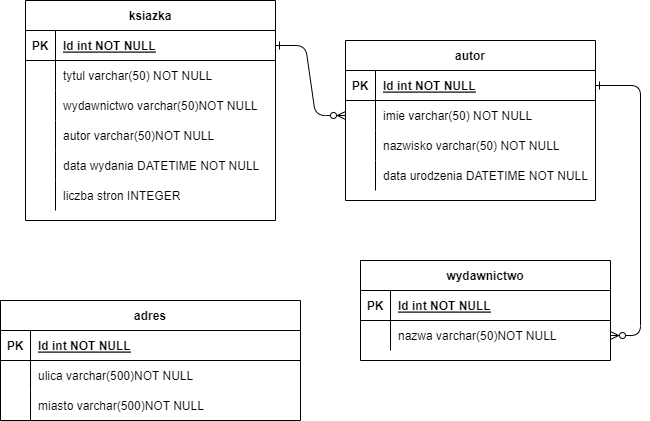

The diagram above was exported from draw.io. Its source (the exported page's mxGraphModel, read from the mxfile embedded in the PNG):
<mxGraphModel dx="908" dy="584" grid="1" gridSize="10" guides="1" tooltips="1" connect="1" arrows="1" fold="1" page="1" pageScale="1" pageWidth="850" pageHeight="1100" math="0" shadow="0" extFonts="Permanent Marker^https://fonts.googleapis.com/css?family=Permanent+Marker">
  <root>
    <mxCell id="0" />
    <mxCell id="1" parent="0" />
    <mxCell id="C-vyLk0tnHw3VtMMgP7b-1" value="" style="edgeStyle=entityRelationEdgeStyle;endArrow=ERzeroToMany;startArrow=ERone;endFill=1;startFill=0;" parent="1" source="C-vyLk0tnHw3VtMMgP7b-24" target="C-vyLk0tnHw3VtMMgP7b-6" edge="1">
      <mxGeometry width="100" height="100" relative="1" as="geometry">
        <mxPoint x="340" y="720" as="sourcePoint" />
        <mxPoint x="440" y="620" as="targetPoint" />
      </mxGeometry>
    </mxCell>
    <mxCell id="C-vyLk0tnHw3VtMMgP7b-12" value="" style="edgeStyle=entityRelationEdgeStyle;endArrow=ERzeroToMany;startArrow=ERone;endFill=1;startFill=0;" parent="1" source="C-vyLk0tnHw3VtMMgP7b-3" target="C-vyLk0tnHw3VtMMgP7b-17" edge="1">
      <mxGeometry width="100" height="100" relative="1" as="geometry">
        <mxPoint x="400" y="180" as="sourcePoint" />
        <mxPoint x="460" y="205" as="targetPoint" />
      </mxGeometry>
    </mxCell>
    <mxCell id="C-vyLk0tnHw3VtMMgP7b-2" value="autor" style="shape=table;startSize=30;container=1;collapsible=1;childLayout=tableLayout;fixedRows=1;rowLines=0;fontStyle=1;align=center;resizeLast=1;" parent="1" vertex="1">
      <mxGeometry x="410" y="110" width="250" height="160" as="geometry" />
    </mxCell>
    <mxCell id="C-vyLk0tnHw3VtMMgP7b-3" value="" style="shape=partialRectangle;collapsible=0;dropTarget=0;pointerEvents=0;fillColor=none;points=[[0,0.5],[1,0.5]];portConstraint=eastwest;top=0;left=0;right=0;bottom=1;" parent="C-vyLk0tnHw3VtMMgP7b-2" vertex="1">
      <mxGeometry y="30" width="250" height="30" as="geometry" />
    </mxCell>
    <mxCell id="C-vyLk0tnHw3VtMMgP7b-4" value="PK" style="shape=partialRectangle;overflow=hidden;connectable=0;fillColor=none;top=0;left=0;bottom=0;right=0;fontStyle=1;" parent="C-vyLk0tnHw3VtMMgP7b-3" vertex="1">
      <mxGeometry width="30" height="30" as="geometry">
        <mxRectangle width="30" height="30" as="alternateBounds" />
      </mxGeometry>
    </mxCell>
    <mxCell id="C-vyLk0tnHw3VtMMgP7b-5" value="Id int NOT NULL " style="shape=partialRectangle;overflow=hidden;connectable=0;fillColor=none;top=0;left=0;bottom=0;right=0;align=left;spacingLeft=6;fontStyle=5;" parent="C-vyLk0tnHw3VtMMgP7b-3" vertex="1">
      <mxGeometry x="30" width="220" height="30" as="geometry">
        <mxRectangle width="220" height="30" as="alternateBounds" />
      </mxGeometry>
    </mxCell>
    <mxCell id="C-vyLk0tnHw3VtMMgP7b-6" value="" style="shape=partialRectangle;collapsible=0;dropTarget=0;pointerEvents=0;fillColor=none;points=[[0,0.5],[1,0.5]];portConstraint=eastwest;top=0;left=0;right=0;bottom=0;" parent="C-vyLk0tnHw3VtMMgP7b-2" vertex="1">
      <mxGeometry y="60" width="250" height="30" as="geometry" />
    </mxCell>
    <mxCell id="C-vyLk0tnHw3VtMMgP7b-7" value="" style="shape=partialRectangle;overflow=hidden;connectable=0;fillColor=none;top=0;left=0;bottom=0;right=0;" parent="C-vyLk0tnHw3VtMMgP7b-6" vertex="1">
      <mxGeometry width="30" height="30" as="geometry">
        <mxRectangle width="30" height="30" as="alternateBounds" />
      </mxGeometry>
    </mxCell>
    <mxCell id="C-vyLk0tnHw3VtMMgP7b-8" value="imie varchar(50) NOT NULL" style="shape=partialRectangle;overflow=hidden;connectable=0;fillColor=none;top=0;left=0;bottom=0;right=0;align=left;spacingLeft=6;" parent="C-vyLk0tnHw3VtMMgP7b-6" vertex="1">
      <mxGeometry x="30" width="220" height="30" as="geometry">
        <mxRectangle width="220" height="30" as="alternateBounds" />
      </mxGeometry>
    </mxCell>
    <mxCell id="ZOdP_avsr76Sv7UgNpEf-31" style="shape=partialRectangle;collapsible=0;dropTarget=0;pointerEvents=0;fillColor=none;points=[[0,0.5],[1,0.5]];portConstraint=eastwest;top=0;left=0;right=0;bottom=0;" vertex="1" parent="C-vyLk0tnHw3VtMMgP7b-2">
      <mxGeometry y="90" width="250" height="30" as="geometry" />
    </mxCell>
    <mxCell id="ZOdP_avsr76Sv7UgNpEf-32" style="shape=partialRectangle;overflow=hidden;connectable=0;fillColor=none;top=0;left=0;bottom=0;right=0;" vertex="1" parent="ZOdP_avsr76Sv7UgNpEf-31">
      <mxGeometry width="30" height="30" as="geometry">
        <mxRectangle width="30" height="30" as="alternateBounds" />
      </mxGeometry>
    </mxCell>
    <mxCell id="ZOdP_avsr76Sv7UgNpEf-33" value="nazwisko varchar(50) NOT NULL" style="shape=partialRectangle;overflow=hidden;connectable=0;fillColor=none;top=0;left=0;bottom=0;right=0;align=left;spacingLeft=6;" vertex="1" parent="ZOdP_avsr76Sv7UgNpEf-31">
      <mxGeometry x="30" width="220" height="30" as="geometry">
        <mxRectangle width="220" height="30" as="alternateBounds" />
      </mxGeometry>
    </mxCell>
    <mxCell id="ZOdP_avsr76Sv7UgNpEf-28" style="shape=partialRectangle;collapsible=0;dropTarget=0;pointerEvents=0;fillColor=none;points=[[0,0.5],[1,0.5]];portConstraint=eastwest;top=0;left=0;right=0;bottom=0;" vertex="1" parent="C-vyLk0tnHw3VtMMgP7b-2">
      <mxGeometry y="120" width="250" height="30" as="geometry" />
    </mxCell>
    <mxCell id="ZOdP_avsr76Sv7UgNpEf-29" style="shape=partialRectangle;overflow=hidden;connectable=0;fillColor=none;top=0;left=0;bottom=0;right=0;" vertex="1" parent="ZOdP_avsr76Sv7UgNpEf-28">
      <mxGeometry width="30" height="30" as="geometry">
        <mxRectangle width="30" height="30" as="alternateBounds" />
      </mxGeometry>
    </mxCell>
    <mxCell id="ZOdP_avsr76Sv7UgNpEf-30" value="data urodzenia DATETIME NOT NULL" style="shape=partialRectangle;overflow=hidden;connectable=0;fillColor=none;top=0;left=0;bottom=0;right=0;align=left;spacingLeft=6;" vertex="1" parent="ZOdP_avsr76Sv7UgNpEf-28">
      <mxGeometry x="30" width="220" height="30" as="geometry">
        <mxRectangle width="220" height="30" as="alternateBounds" />
      </mxGeometry>
    </mxCell>
    <mxCell id="C-vyLk0tnHw3VtMMgP7b-13" value="wydawnictwo" style="shape=table;startSize=30;container=1;collapsible=1;childLayout=tableLayout;fixedRows=1;rowLines=0;fontStyle=1;align=center;resizeLast=1;" parent="1" vertex="1">
      <mxGeometry x="425" y="330" width="250" height="100" as="geometry" />
    </mxCell>
    <mxCell id="C-vyLk0tnHw3VtMMgP7b-14" value="" style="shape=partialRectangle;collapsible=0;dropTarget=0;pointerEvents=0;fillColor=none;points=[[0,0.5],[1,0.5]];portConstraint=eastwest;top=0;left=0;right=0;bottom=1;" parent="C-vyLk0tnHw3VtMMgP7b-13" vertex="1">
      <mxGeometry y="30" width="250" height="30" as="geometry" />
    </mxCell>
    <mxCell id="C-vyLk0tnHw3VtMMgP7b-15" value="PK" style="shape=partialRectangle;overflow=hidden;connectable=0;fillColor=none;top=0;left=0;bottom=0;right=0;fontStyle=1;" parent="C-vyLk0tnHw3VtMMgP7b-14" vertex="1">
      <mxGeometry width="30" height="30" as="geometry">
        <mxRectangle width="30" height="30" as="alternateBounds" />
      </mxGeometry>
    </mxCell>
    <mxCell id="C-vyLk0tnHw3VtMMgP7b-16" value="Id int NOT NULL" style="shape=partialRectangle;overflow=hidden;connectable=0;fillColor=none;top=0;left=0;bottom=0;right=0;align=left;spacingLeft=6;fontStyle=5;" parent="C-vyLk0tnHw3VtMMgP7b-14" vertex="1">
      <mxGeometry x="30" width="220" height="30" as="geometry">
        <mxRectangle width="220" height="30" as="alternateBounds" />
      </mxGeometry>
    </mxCell>
    <mxCell id="C-vyLk0tnHw3VtMMgP7b-17" value="" style="shape=partialRectangle;collapsible=0;dropTarget=0;pointerEvents=0;fillColor=none;points=[[0,0.5],[1,0.5]];portConstraint=eastwest;top=0;left=0;right=0;bottom=0;" parent="C-vyLk0tnHw3VtMMgP7b-13" vertex="1">
      <mxGeometry y="60" width="250" height="30" as="geometry" />
    </mxCell>
    <mxCell id="C-vyLk0tnHw3VtMMgP7b-18" value="" style="shape=partialRectangle;overflow=hidden;connectable=0;fillColor=none;top=0;left=0;bottom=0;right=0;" parent="C-vyLk0tnHw3VtMMgP7b-17" vertex="1">
      <mxGeometry width="30" height="30" as="geometry">
        <mxRectangle width="30" height="30" as="alternateBounds" />
      </mxGeometry>
    </mxCell>
    <mxCell id="C-vyLk0tnHw3VtMMgP7b-19" value="nazwa varchar(50)NOT NULL" style="shape=partialRectangle;overflow=hidden;connectable=0;fillColor=none;top=0;left=0;bottom=0;right=0;align=left;spacingLeft=6;" parent="C-vyLk0tnHw3VtMMgP7b-17" vertex="1">
      <mxGeometry x="30" width="220" height="30" as="geometry">
        <mxRectangle width="220" height="30" as="alternateBounds" />
      </mxGeometry>
    </mxCell>
    <mxCell id="C-vyLk0tnHw3VtMMgP7b-23" value="ksiazka" style="shape=table;startSize=30;container=1;collapsible=1;childLayout=tableLayout;fixedRows=1;rowLines=0;fontStyle=1;align=center;resizeLast=1;" parent="1" vertex="1">
      <mxGeometry x="90" y="70" width="250" height="220" as="geometry" />
    </mxCell>
    <mxCell id="C-vyLk0tnHw3VtMMgP7b-24" value="" style="shape=partialRectangle;collapsible=0;dropTarget=0;pointerEvents=0;fillColor=none;points=[[0,0.5],[1,0.5]];portConstraint=eastwest;top=0;left=0;right=0;bottom=1;" parent="C-vyLk0tnHw3VtMMgP7b-23" vertex="1">
      <mxGeometry y="30" width="250" height="30" as="geometry" />
    </mxCell>
    <mxCell id="C-vyLk0tnHw3VtMMgP7b-25" value="PK" style="shape=partialRectangle;overflow=hidden;connectable=0;fillColor=none;top=0;left=0;bottom=0;right=0;fontStyle=1;" parent="C-vyLk0tnHw3VtMMgP7b-24" vertex="1">
      <mxGeometry width="30" height="30" as="geometry">
        <mxRectangle width="30" height="30" as="alternateBounds" />
      </mxGeometry>
    </mxCell>
    <mxCell id="C-vyLk0tnHw3VtMMgP7b-26" value="Id int NOT NULL " style="shape=partialRectangle;overflow=hidden;connectable=0;fillColor=none;top=0;left=0;bottom=0;right=0;align=left;spacingLeft=6;fontStyle=5;" parent="C-vyLk0tnHw3VtMMgP7b-24" vertex="1">
      <mxGeometry x="30" width="220" height="30" as="geometry">
        <mxRectangle width="220" height="30" as="alternateBounds" />
      </mxGeometry>
    </mxCell>
    <mxCell id="C-vyLk0tnHw3VtMMgP7b-27" value="" style="shape=partialRectangle;collapsible=0;dropTarget=0;pointerEvents=0;fillColor=none;points=[[0,0.5],[1,0.5]];portConstraint=eastwest;top=0;left=0;right=0;bottom=0;" parent="C-vyLk0tnHw3VtMMgP7b-23" vertex="1">
      <mxGeometry y="60" width="250" height="30" as="geometry" />
    </mxCell>
    <mxCell id="C-vyLk0tnHw3VtMMgP7b-28" value="" style="shape=partialRectangle;overflow=hidden;connectable=0;fillColor=none;top=0;left=0;bottom=0;right=0;" parent="C-vyLk0tnHw3VtMMgP7b-27" vertex="1">
      <mxGeometry width="30" height="30" as="geometry">
        <mxRectangle width="30" height="30" as="alternateBounds" />
      </mxGeometry>
    </mxCell>
    <mxCell id="C-vyLk0tnHw3VtMMgP7b-29" value="tytul varchar(50) NOT NULL" style="shape=partialRectangle;overflow=hidden;connectable=0;fillColor=none;top=0;left=0;bottom=0;right=0;align=left;spacingLeft=6;" parent="C-vyLk0tnHw3VtMMgP7b-27" vertex="1">
      <mxGeometry x="30" width="220" height="30" as="geometry">
        <mxRectangle width="220" height="30" as="alternateBounds" />
      </mxGeometry>
    </mxCell>
    <mxCell id="ZOdP_avsr76Sv7UgNpEf-19" style="shape=partialRectangle;collapsible=0;dropTarget=0;pointerEvents=0;fillColor=none;points=[[0,0.5],[1,0.5]];portConstraint=eastwest;top=0;left=0;right=0;bottom=0;" vertex="1" parent="C-vyLk0tnHw3VtMMgP7b-23">
      <mxGeometry y="90" width="250" height="30" as="geometry" />
    </mxCell>
    <mxCell id="ZOdP_avsr76Sv7UgNpEf-20" style="shape=partialRectangle;overflow=hidden;connectable=0;fillColor=none;top=0;left=0;bottom=0;right=0;" vertex="1" parent="ZOdP_avsr76Sv7UgNpEf-19">
      <mxGeometry width="30" height="30" as="geometry">
        <mxRectangle width="30" height="30" as="alternateBounds" />
      </mxGeometry>
    </mxCell>
    <mxCell id="ZOdP_avsr76Sv7UgNpEf-21" value="wydawnictwo varchar(50)NOT NULL" style="shape=partialRectangle;overflow=hidden;connectable=0;fillColor=none;top=0;left=0;bottom=0;right=0;align=left;spacingLeft=6;" vertex="1" parent="ZOdP_avsr76Sv7UgNpEf-19">
      <mxGeometry x="30" width="220" height="30" as="geometry">
        <mxRectangle width="220" height="30" as="alternateBounds" />
      </mxGeometry>
    </mxCell>
    <mxCell id="ZOdP_avsr76Sv7UgNpEf-16" style="shape=partialRectangle;collapsible=0;dropTarget=0;pointerEvents=0;fillColor=none;points=[[0,0.5],[1,0.5]];portConstraint=eastwest;top=0;left=0;right=0;bottom=0;" vertex="1" parent="C-vyLk0tnHw3VtMMgP7b-23">
      <mxGeometry y="120" width="250" height="30" as="geometry" />
    </mxCell>
    <mxCell id="ZOdP_avsr76Sv7UgNpEf-17" style="shape=partialRectangle;overflow=hidden;connectable=0;fillColor=none;top=0;left=0;bottom=0;right=0;" vertex="1" parent="ZOdP_avsr76Sv7UgNpEf-16">
      <mxGeometry width="30" height="30" as="geometry">
        <mxRectangle width="30" height="30" as="alternateBounds" />
      </mxGeometry>
    </mxCell>
    <mxCell id="ZOdP_avsr76Sv7UgNpEf-18" value="autor varchar(50)NOT NULL" style="shape=partialRectangle;overflow=hidden;connectable=0;fillColor=none;top=0;left=0;bottom=0;right=0;align=left;spacingLeft=6;" vertex="1" parent="ZOdP_avsr76Sv7UgNpEf-16">
      <mxGeometry x="30" width="220" height="30" as="geometry">
        <mxRectangle width="220" height="30" as="alternateBounds" />
      </mxGeometry>
    </mxCell>
    <mxCell id="ZOdP_avsr76Sv7UgNpEf-22" style="shape=partialRectangle;collapsible=0;dropTarget=0;pointerEvents=0;fillColor=none;points=[[0,0.5],[1,0.5]];portConstraint=eastwest;top=0;left=0;right=0;bottom=0;" vertex="1" parent="C-vyLk0tnHw3VtMMgP7b-23">
      <mxGeometry y="150" width="250" height="30" as="geometry" />
    </mxCell>
    <mxCell id="ZOdP_avsr76Sv7UgNpEf-23" style="shape=partialRectangle;overflow=hidden;connectable=0;fillColor=none;top=0;left=0;bottom=0;right=0;" vertex="1" parent="ZOdP_avsr76Sv7UgNpEf-22">
      <mxGeometry width="30" height="30" as="geometry">
        <mxRectangle width="30" height="30" as="alternateBounds" />
      </mxGeometry>
    </mxCell>
    <mxCell id="ZOdP_avsr76Sv7UgNpEf-24" value="data wydania DATETIME NOT NULL" style="shape=partialRectangle;overflow=hidden;connectable=0;fillColor=none;top=0;left=0;bottom=0;right=0;align=left;spacingLeft=6;" vertex="1" parent="ZOdP_avsr76Sv7UgNpEf-22">
      <mxGeometry x="30" width="220" height="30" as="geometry">
        <mxRectangle width="220" height="30" as="alternateBounds" />
      </mxGeometry>
    </mxCell>
    <mxCell id="ZOdP_avsr76Sv7UgNpEf-25" style="shape=partialRectangle;collapsible=0;dropTarget=0;pointerEvents=0;fillColor=none;points=[[0,0.5],[1,0.5]];portConstraint=eastwest;top=0;left=0;right=0;bottom=0;" vertex="1" parent="C-vyLk0tnHw3VtMMgP7b-23">
      <mxGeometry y="180" width="250" height="30" as="geometry" />
    </mxCell>
    <mxCell id="ZOdP_avsr76Sv7UgNpEf-26" style="shape=partialRectangle;overflow=hidden;connectable=0;fillColor=none;top=0;left=0;bottom=0;right=0;" vertex="1" parent="ZOdP_avsr76Sv7UgNpEf-25">
      <mxGeometry width="30" height="30" as="geometry">
        <mxRectangle width="30" height="30" as="alternateBounds" />
      </mxGeometry>
    </mxCell>
    <mxCell id="ZOdP_avsr76Sv7UgNpEf-27" value="liczba stron INTEGER" style="shape=partialRectangle;overflow=hidden;connectable=0;fillColor=none;top=0;left=0;bottom=0;right=0;align=left;spacingLeft=6;" vertex="1" parent="ZOdP_avsr76Sv7UgNpEf-25">
      <mxGeometry x="30" width="220" height="30" as="geometry">
        <mxRectangle width="220" height="30" as="alternateBounds" />
      </mxGeometry>
    </mxCell>
    <mxCell id="ZOdP_avsr76Sv7UgNpEf-35" value="adres" style="shape=table;startSize=30;container=1;collapsible=1;childLayout=tableLayout;fixedRows=1;rowLines=0;fontStyle=1;align=center;resizeLast=1;" vertex="1" parent="1">
      <mxGeometry x="65" y="370" width="300" height="120" as="geometry" />
    </mxCell>
    <mxCell id="ZOdP_avsr76Sv7UgNpEf-36" value="" style="shape=tableRow;horizontal=0;startSize=0;swimlaneHead=0;swimlaneBody=0;fillColor=none;collapsible=0;dropTarget=0;points=[[0,0.5],[1,0.5]];portConstraint=eastwest;top=0;left=0;right=0;bottom=1;" vertex="1" parent="ZOdP_avsr76Sv7UgNpEf-35">
      <mxGeometry y="30" width="300" height="30" as="geometry" />
    </mxCell>
    <mxCell id="ZOdP_avsr76Sv7UgNpEf-37" value="PK" style="shape=partialRectangle;connectable=0;fillColor=none;top=0;left=0;bottom=0;right=0;fontStyle=1;overflow=hidden;" vertex="1" parent="ZOdP_avsr76Sv7UgNpEf-36">
      <mxGeometry width="30" height="30" as="geometry">
        <mxRectangle width="30" height="30" as="alternateBounds" />
      </mxGeometry>
    </mxCell>
    <mxCell id="ZOdP_avsr76Sv7UgNpEf-38" value="Id int NOT NULL" style="shape=partialRectangle;connectable=0;fillColor=none;top=0;left=0;bottom=0;right=0;align=left;spacingLeft=6;fontStyle=5;overflow=hidden;" vertex="1" parent="ZOdP_avsr76Sv7UgNpEf-36">
      <mxGeometry x="30" width="270" height="30" as="geometry">
        <mxRectangle width="270" height="30" as="alternateBounds" />
      </mxGeometry>
    </mxCell>
    <mxCell id="ZOdP_avsr76Sv7UgNpEf-42" value="" style="shape=tableRow;horizontal=0;startSize=0;swimlaneHead=0;swimlaneBody=0;fillColor=none;collapsible=0;dropTarget=0;points=[[0,0.5],[1,0.5]];portConstraint=eastwest;top=0;left=0;right=0;bottom=0;" vertex="1" parent="ZOdP_avsr76Sv7UgNpEf-35">
      <mxGeometry y="60" width="300" height="30" as="geometry" />
    </mxCell>
    <mxCell id="ZOdP_avsr76Sv7UgNpEf-43" value="" style="shape=partialRectangle;connectable=0;fillColor=none;top=0;left=0;bottom=0;right=0;editable=1;overflow=hidden;" vertex="1" parent="ZOdP_avsr76Sv7UgNpEf-42">
      <mxGeometry width="30" height="30" as="geometry">
        <mxRectangle width="30" height="30" as="alternateBounds" />
      </mxGeometry>
    </mxCell>
    <mxCell id="ZOdP_avsr76Sv7UgNpEf-44" value="ulica varchar(500)NOT NULL" style="shape=partialRectangle;connectable=0;fillColor=none;top=0;left=0;bottom=0;right=0;align=left;spacingLeft=6;overflow=hidden;" vertex="1" parent="ZOdP_avsr76Sv7UgNpEf-42">
      <mxGeometry x="30" width="270" height="30" as="geometry">
        <mxRectangle width="270" height="30" as="alternateBounds" />
      </mxGeometry>
    </mxCell>
    <mxCell id="ZOdP_avsr76Sv7UgNpEf-48" style="shape=tableRow;horizontal=0;startSize=0;swimlaneHead=0;swimlaneBody=0;fillColor=none;collapsible=0;dropTarget=0;points=[[0,0.5],[1,0.5]];portConstraint=eastwest;top=0;left=0;right=0;bottom=0;" vertex="1" parent="ZOdP_avsr76Sv7UgNpEf-35">
      <mxGeometry y="90" width="300" height="30" as="geometry" />
    </mxCell>
    <mxCell id="ZOdP_avsr76Sv7UgNpEf-49" style="shape=partialRectangle;connectable=0;fillColor=none;top=0;left=0;bottom=0;right=0;editable=1;overflow=hidden;" vertex="1" parent="ZOdP_avsr76Sv7UgNpEf-48">
      <mxGeometry width="30" height="30" as="geometry">
        <mxRectangle width="30" height="30" as="alternateBounds" />
      </mxGeometry>
    </mxCell>
    <mxCell id="ZOdP_avsr76Sv7UgNpEf-50" value="miasto varchar(500)NOT NULL" style="shape=partialRectangle;connectable=0;fillColor=none;top=0;left=0;bottom=0;right=0;align=left;spacingLeft=6;overflow=hidden;" vertex="1" parent="ZOdP_avsr76Sv7UgNpEf-48">
      <mxGeometry x="30" width="270" height="30" as="geometry">
        <mxRectangle width="270" height="30" as="alternateBounds" />
      </mxGeometry>
    </mxCell>
  </root>
</mxGraphModel>